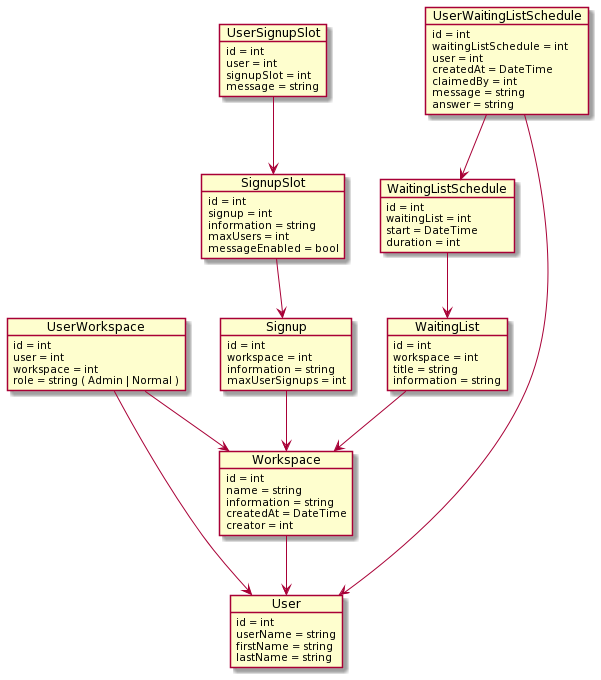

The diagram above was rendered by PlantUML. Its source (embedded in the PNG):
@startuml
object User {
    id = int 
    userName = string
    firstName = string
    lastName = string
}

object Workspace {
    id = int
    name = string
    information = string 
    createdAt = DateTime
    creator = int
}

object UserWorkspace {
    id = int
    user = int
    workspace = int
    role = string ( Admin | Normal )
}

object WaitingList {
    id = int
    workspace = int
    title = string  
    information = string
}

object WaitingListSchedule {
    id = int
    waitingList = int
    start = DateTime
    duration = int
}

object UserWaitingListSchedule {
    id = int
    waitingListSchedule = int
    user = int
    createdAt = DateTime
    claimedBy = int
    message = string
    answer = string
}

object Signup {
    id = int
    workspace = int
    information = string
    maxUserSignups = int
}

object SignupSlot {
    id = int
    signup = int
    information = string
    maxUsers = int
    messageEnabled = bool
}

object UserSignupSlot {
    id = int
    user = int
    signupSlot = int
    message = string
}


Workspace --> User


UserWorkspace --> User
UserWorkspace --> Workspace

WaitingList --> Workspace

WaitingListSchedule --> WaitingList

UserWaitingListSchedule --> User
UserWaitingListSchedule --> WaitingListSchedule

Signup --> Workspace

SignupSlot --> Signup

UserSignupSlot --> SignupSlot
@enduml